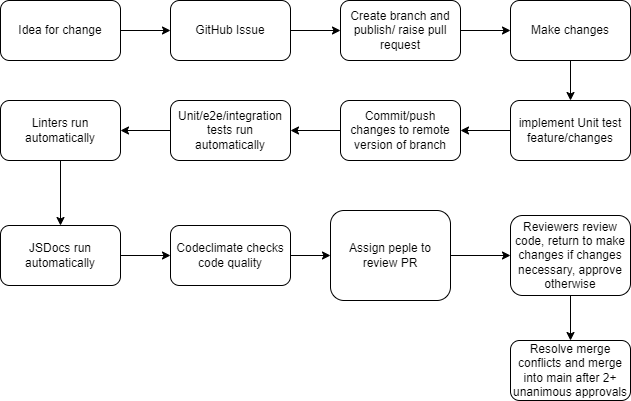

The diagram above was exported from draw.io. Its source (the exported page's mxGraphModel, read from the mxfile embedded in the PNG):
<mxGraphModel dx="756" dy="1904" grid="1" gridSize="10" guides="1" tooltips="1" connect="1" arrows="1" fold="1" page="1" pageScale="1" pageWidth="850" pageHeight="1100" math="0" shadow="0">
  <root>
    <mxCell id="0" />
    <mxCell id="1" parent="0" />
    <mxCell id="2" value="Idea for change" style="rounded=1;whiteSpace=wrap;html=1;" parent="1" vertex="1">
      <mxGeometry x="30" y="270" width="120" height="60" as="geometry" />
    </mxCell>
    <mxCell id="3" value="GitHub Issue" style="rounded=1;whiteSpace=wrap;html=1;" parent="1" vertex="1">
      <mxGeometry x="200" y="270" width="120" height="60" as="geometry" />
    </mxCell>
    <mxCell id="4" value="" style="endArrow=classic;html=1;exitX=1;exitY=0.5;exitDx=0;exitDy=0;entryX=0;entryY=0.5;entryDx=0;entryDy=0;" parent="1" source="2" target="3" edge="1">
      <mxGeometry width="50" height="50" relative="1" as="geometry">
        <mxPoint x="330" y="410" as="sourcePoint" />
        <mxPoint x="380" y="360" as="targetPoint" />
      </mxGeometry>
    </mxCell>
    <mxCell id="5" value="Create branch and publish/ raise pull request" style="rounded=1;whiteSpace=wrap;html=1;" parent="1" vertex="1">
      <mxGeometry x="370" y="270" width="120" height="60" as="geometry" />
    </mxCell>
    <mxCell id="6" value="" style="endArrow=classic;html=1;exitX=1;exitY=0.5;exitDx=0;exitDy=0;entryX=0;entryY=0.5;entryDx=0;entryDy=0;" parent="1" source="3" target="5" edge="1">
      <mxGeometry width="50" height="50" relative="1" as="geometry">
        <mxPoint x="330" y="400" as="sourcePoint" />
        <mxPoint x="380" y="350" as="targetPoint" />
      </mxGeometry>
    </mxCell>
    <mxCell id="17" style="edgeStyle=none;html=1;exitX=0.5;exitY=1;exitDx=0;exitDy=0;entryX=0.5;entryY=0;entryDx=0;entryDy=0;" parent="1" source="7" target="9" edge="1">
      <mxGeometry relative="1" as="geometry" />
    </mxCell>
    <mxCell id="7" value="Make changes" style="rounded=1;whiteSpace=wrap;html=1;" parent="1" vertex="1">
      <mxGeometry x="540" y="270" width="120" height="60" as="geometry" />
    </mxCell>
    <mxCell id="8" value="" style="endArrow=classic;html=1;exitX=1;exitY=0.5;exitDx=0;exitDy=0;entryX=0;entryY=0.5;entryDx=0;entryDy=0;" parent="1" source="5" target="7" edge="1">
      <mxGeometry width="50" height="50" relative="1" as="geometry">
        <mxPoint x="350" y="400" as="sourcePoint" />
        <mxPoint x="400" y="350" as="targetPoint" />
      </mxGeometry>
    </mxCell>
    <mxCell id="18" style="edgeStyle=none;html=1;exitX=0;exitY=0.5;exitDx=0;exitDy=0;" parent="1" source="9" target="10" edge="1">
      <mxGeometry relative="1" as="geometry" />
    </mxCell>
    <mxCell id="9" value="implement Unit test feature/changes" style="rounded=1;whiteSpace=wrap;html=1;" parent="1" vertex="1">
      <mxGeometry x="540" y="370" width="120" height="60" as="geometry" />
    </mxCell>
    <mxCell id="27" style="edgeStyle=none;html=1;exitX=0;exitY=0.5;exitDx=0;exitDy=0;entryX=1;entryY=0.5;entryDx=0;entryDy=0;" edge="1" parent="1" source="10" target="21">
      <mxGeometry relative="1" as="geometry" />
    </mxCell>
    <mxCell id="10" value="Commit/push changes to remote version of branch" style="rounded=1;whiteSpace=wrap;html=1;" parent="1" vertex="1">
      <mxGeometry x="370" y="370" width="120" height="60" as="geometry" />
    </mxCell>
    <mxCell id="20" style="edgeStyle=none;html=1;exitX=1;exitY=0.5;exitDx=0;exitDy=0;entryX=0;entryY=0.5;entryDx=0;entryDy=0;" parent="1" source="11" target="12" edge="1">
      <mxGeometry relative="1" as="geometry" />
    </mxCell>
    <mxCell id="11" value="Assign peple to review PR" style="rounded=1;whiteSpace=wrap;html=1;" parent="1" vertex="1">
      <mxGeometry x="360" y="480" width="120" height="90" as="geometry" />
    </mxCell>
    <mxCell id="32" style="edgeStyle=none;html=1;exitX=0.5;exitY=1;exitDx=0;exitDy=0;entryX=0.5;entryY=0;entryDx=0;entryDy=0;" edge="1" parent="1" source="12" target="13">
      <mxGeometry relative="1" as="geometry" />
    </mxCell>
    <mxCell id="12" value="Reviewers review code, return to make changes if changes necessary, approve otherwise" style="rounded=1;whiteSpace=wrap;html=1;" parent="1" vertex="1">
      <mxGeometry x="540" y="485" width="120" height="80" as="geometry" />
    </mxCell>
    <mxCell id="13" value="Resolve merge conflicts and merge into main after 2+ unanimous approvals" style="rounded=1;whiteSpace=wrap;html=1;" parent="1" vertex="1">
      <mxGeometry x="540" y="610" width="120" height="60" as="geometry" />
    </mxCell>
    <mxCell id="26" style="edgeStyle=none;html=1;exitX=0;exitY=0.5;exitDx=0;exitDy=0;entryX=1;entryY=0.5;entryDx=0;entryDy=0;" edge="1" parent="1" source="21" target="22">
      <mxGeometry relative="1" as="geometry" />
    </mxCell>
    <mxCell id="21" value="Unit/e2e/integration tests run automatically" style="rounded=1;whiteSpace=wrap;html=1;" parent="1" vertex="1">
      <mxGeometry x="200" y="370" width="120" height="60" as="geometry" />
    </mxCell>
    <mxCell id="24" style="edgeStyle=none;html=1;exitX=0.5;exitY=1;exitDx=0;exitDy=0;entryX=0.5;entryY=0;entryDx=0;entryDy=0;" parent="1" source="22" target="23" edge="1">
      <mxGeometry relative="1" as="geometry" />
    </mxCell>
    <mxCell id="22" value="Linters run automatically" style="rounded=1;whiteSpace=wrap;html=1;" parent="1" vertex="1">
      <mxGeometry x="30" y="370" width="120" height="60" as="geometry" />
    </mxCell>
    <mxCell id="25" style="edgeStyle=none;html=1;exitX=1;exitY=0.5;exitDx=0;exitDy=0;entryX=0;entryY=0.5;entryDx=0;entryDy=0;startArrow=none;" parent="1" source="28" target="11" edge="1">
      <mxGeometry relative="1" as="geometry" />
    </mxCell>
    <mxCell id="31" style="edgeStyle=none;html=1;exitX=1;exitY=0.5;exitDx=0;exitDy=0;entryX=0;entryY=0.5;entryDx=0;entryDy=0;" edge="1" parent="1" source="23" target="28">
      <mxGeometry relative="1" as="geometry" />
    </mxCell>
    <mxCell id="23" value="JSDocs run automatically" style="rounded=1;whiteSpace=wrap;html=1;" parent="1" vertex="1">
      <mxGeometry x="30" y="495" width="120" height="60" as="geometry" />
    </mxCell>
    <mxCell id="28" value="Codeclimate checks code quality" style="rounded=1;whiteSpace=wrap;html=1;" vertex="1" parent="1">
      <mxGeometry x="200" y="495" width="120" height="60" as="geometry" />
    </mxCell>
  </root>
</mxGraphModel>